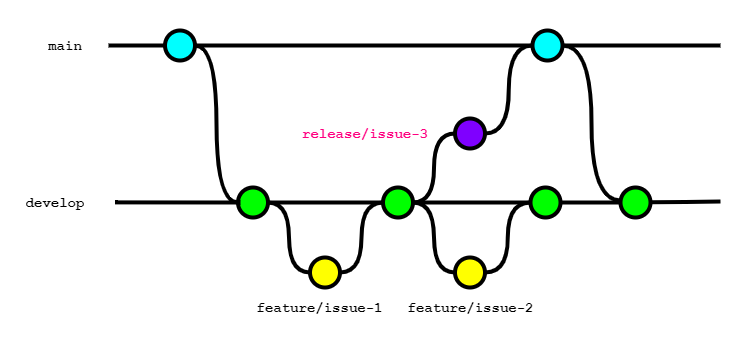

The diagram above was exported from draw.io. Its source (the exported page's mxGraphModel, read from the mxfile embedded in the PNG):
<mxGraphModel dx="1820" dy="1313" grid="1" gridSize="10" guides="1" tooltips="1" connect="1" arrows="1" fold="1" page="1" pageScale="1" pageWidth="827" pageHeight="1169" math="0" shadow="0">
  <root>
    <mxCell id="0" />
    <mxCell id="1" parent="0" />
    <mxCell id="59" value="" style="rounded=0;whiteSpace=wrap;html=1;strokeColor=none;" vertex="1" parent="1">
      <mxGeometry x="90" y="190" width="730" height="340" as="geometry" />
    </mxCell>
    <mxCell id="31" style="edgeStyle=orthogonalEdgeStyle;curved=1;rounded=0;html=1;exitX=1;exitY=0.5;exitPerimeter=0;entryX=0;entryY=0.5;entryPerimeter=0;endArrow=none;endFill=0;jettySize=auto;orthogonalLoop=1;strokeWidth=4;fontSize=15;" parent="1" source="32" target="36" edge="1">
      <mxGeometry relative="1" as="geometry" />
    </mxCell>
    <mxCell id="32" value="" style="verticalLabelPosition=bottom;verticalAlign=top;html=1;strokeWidth=4;shape=mxgraph.flowchart.on-page_reference;plain-blue;gradientColor=none;fillColor=#00FFFF;strokeColor=#000000;" parent="1" vertex="1">
      <mxGeometry x="244.5" y="220" width="30" height="30" as="geometry" />
    </mxCell>
    <mxCell id="33" value="" style="verticalLabelPosition=bottom;verticalAlign=top;html=1;strokeWidth=4;shape=mxgraph.flowchart.on-page_reference;plain-blue;gradientColor=none;strokeColor=#000000;fillColor=#00FFFF;" parent="1" vertex="1">
      <mxGeometry x="612" y="220" width="30" height="30" as="geometry" />
    </mxCell>
    <mxCell id="34" value="" style="edgeStyle=orthogonalEdgeStyle;rounded=0;html=1;jettySize=auto;orthogonalLoop=1;strokeWidth=4;endArrow=none;endFill=0;" parent="1" target="32" edge="1">
      <mxGeometry x="164.5" y="-173" as="geometry">
        <mxPoint x="188" y="235" as="sourcePoint" />
      </mxGeometry>
    </mxCell>
    <mxCell id="35" value="main" style="text;html=1;strokeColor=none;fillColor=none;align=center;verticalAlign=middle;whiteSpace=wrap;overflow=hidden;fontSize=14;fontStyle=1;fontFamily=Courier New;" parent="1" vertex="1">
      <mxGeometry x="120" y="225" width="50" height="20" as="geometry" />
    </mxCell>
    <mxCell id="36" value="" style="verticalLabelPosition=bottom;verticalAlign=top;html=1;strokeWidth=4;shape=mxgraph.flowchart.on-page_reference;plain-purple;gradientColor=none;strokeColor=#000000;fillColor=#00FF00;" parent="1" vertex="1">
      <mxGeometry x="317.5" y="377" width="30" height="30" as="geometry" />
    </mxCell>
    <mxCell id="37" value="" style="verticalLabelPosition=bottom;verticalAlign=top;html=1;strokeWidth=4;shape=mxgraph.flowchart.on-page_reference;plain-purple;gradientColor=none;strokeColor=#000000;fillColor=#FFFF00;" parent="1" vertex="1">
      <mxGeometry x="389.5" y="447" width="30" height="30" as="geometry" />
    </mxCell>
    <mxCell id="38" value="" style="verticalLabelPosition=bottom;verticalAlign=top;html=1;strokeWidth=4;shape=mxgraph.flowchart.on-page_reference;plain-purple;gradientColor=none;strokeColor=#000000;fillColor=#00FF00;" parent="1" vertex="1">
      <mxGeometry x="462.5" y="377" width="30" height="30" as="geometry" />
    </mxCell>
    <mxCell id="39" value="develop" style="text;html=1;strokeColor=none;fillColor=none;align=center;verticalAlign=middle;whiteSpace=wrap;overflow=hidden;fontSize=14;fontStyle=1;fontFamily=Courier New;" parent="1" vertex="1">
      <mxGeometry x="80" y="382" width="110" height="20" as="geometry" />
    </mxCell>
    <mxCell id="40" style="edgeStyle=orthogonalEdgeStyle;curved=1;rounded=0;html=1;exitX=1;exitY=0.5;exitPerimeter=0;entryX=0;entryY=0.5;entryPerimeter=0;endArrow=none;endFill=0;jettySize=auto;orthogonalLoop=1;strokeWidth=4;fontSize=15;exitDx=0;exitDy=0;entryDx=0;entryDy=0;" parent="1" source="36" target="37" edge="1">
      <mxGeometry relative="1" as="geometry">
        <mxPoint x="285" y="322" as="sourcePoint" />
        <mxPoint x="328" y="402" as="targetPoint" />
      </mxGeometry>
    </mxCell>
    <mxCell id="42" style="edgeStyle=orthogonalEdgeStyle;curved=1;rounded=0;html=1;exitX=1;exitY=0.5;exitPerimeter=0;entryX=0;entryY=0.5;entryPerimeter=0;endArrow=none;endFill=0;jettySize=auto;orthogonalLoop=1;strokeWidth=4;fontSize=15;exitDx=0;exitDy=0;entryDx=0;entryDy=0;" parent="1" source="37" target="38" edge="1">
      <mxGeometry relative="1" as="geometry">
        <mxPoint x="358" y="402" as="sourcePoint" />
        <mxPoint x="400" y="472" as="targetPoint" />
      </mxGeometry>
    </mxCell>
    <mxCell id="43" value="" style="verticalLabelPosition=bottom;verticalAlign=top;html=1;strokeWidth=4;shape=mxgraph.flowchart.on-page_reference;plain-purple;gradientColor=none;strokeColor=#000000;fillColor=#FFFF00;" parent="1" vertex="1">
      <mxGeometry x="534.5" y="447" width="30" height="30" as="geometry" />
    </mxCell>
    <mxCell id="45" value="" style="verticalLabelPosition=bottom;verticalAlign=top;html=1;strokeWidth=4;shape=mxgraph.flowchart.on-page_reference;plain-purple;gradientColor=none;strokeColor=#000000;fillColor=#00FF00;" parent="1" vertex="1">
      <mxGeometry x="610" y="377" width="30" height="30" as="geometry" />
    </mxCell>
    <mxCell id="46" style="edgeStyle=orthogonalEdgeStyle;curved=1;rounded=0;html=1;exitX=0;exitY=0.5;exitPerimeter=0;entryX=1;entryY=0.5;entryPerimeter=0;endArrow=none;endFill=0;jettySize=auto;orthogonalLoop=1;strokeWidth=4;fontSize=15;exitDx=0;exitDy=0;entryDx=0;entryDy=0;" parent="1" source="43" target="38" edge="1">
      <mxGeometry relative="1" as="geometry">
        <mxPoint x="430" y="472" as="sourcePoint" />
        <mxPoint x="473" y="402" as="targetPoint" />
      </mxGeometry>
    </mxCell>
    <mxCell id="47" style="edgeStyle=orthogonalEdgeStyle;curved=1;rounded=0;html=1;exitX=0;exitY=0.5;exitPerimeter=0;entryX=1;entryY=0.5;entryPerimeter=0;endArrow=none;endFill=0;jettySize=auto;orthogonalLoop=1;strokeWidth=4;fontSize=15;exitDx=0;exitDy=0;entryDx=0;entryDy=0;" parent="1" source="45" target="43" edge="1">
      <mxGeometry relative="1" as="geometry">
        <mxPoint x="545" y="472" as="sourcePoint" />
        <mxPoint x="503" y="402" as="targetPoint" />
      </mxGeometry>
    </mxCell>
    <mxCell id="48" value="" style="edgeStyle=orthogonalEdgeStyle;curved=1;rounded=0;orthogonalLoop=1;jettySize=auto;html=1;endArrow=none;endFill=0;strokeWidth=4;fontFamily=Courier New;fontSize=16;exitX=1;exitY=0.5;exitDx=0;exitDy=0;exitPerimeter=0;entryX=0;entryY=0.5;entryDx=0;entryDy=0;entryPerimeter=0;" parent="1" source="45" target="huGE8xBxxJf5L3NnX_ef-60" edge="1">
      <mxGeometry relative="1" as="geometry">
        <mxPoint x="690" y="392" as="targetPoint" />
        <mxPoint x="575" y="322" as="sourcePoint" />
      </mxGeometry>
    </mxCell>
    <mxCell id="49" value="" style="verticalLabelPosition=bottom;verticalAlign=top;html=1;strokeWidth=4;shape=mxgraph.flowchart.on-page_reference;plain-purple;gradientColor=none;strokeColor=#000000;fillColor=#7F00FF;" parent="1" vertex="1">
      <mxGeometry x="534.5" y="308" width="30" height="30" as="geometry" />
    </mxCell>
    <mxCell id="50" style="edgeStyle=orthogonalEdgeStyle;curved=1;rounded=0;html=1;exitX=1;exitY=0.5;exitPerimeter=0;entryX=0;entryY=0.5;entryPerimeter=0;endArrow=none;endFill=0;jettySize=auto;orthogonalLoop=1;strokeWidth=4;fontSize=15;exitDx=0;exitDy=0;entryDx=0;entryDy=0;" parent="1" source="38" target="49" edge="1">
      <mxGeometry relative="1" as="geometry">
        <mxPoint x="358" y="402" as="sourcePoint" />
        <mxPoint x="400" y="472" as="targetPoint" />
      </mxGeometry>
    </mxCell>
    <mxCell id="51" value="release/issue-3" style="text;html=1;strokeColor=none;fillColor=none;align=left;verticalAlign=middle;whiteSpace=wrap;overflow=hidden;fontSize=14;fontStyle=1;fontFamily=Courier New;fontColor=#FF0080;" parent="1" vertex="1">
      <mxGeometry x="379.5" y="313" width="162.5" height="20" as="geometry" />
    </mxCell>
    <mxCell id="52" style="edgeStyle=orthogonalEdgeStyle;curved=1;rounded=0;html=1;exitX=1;exitY=0.5;exitPerimeter=0;entryX=0;entryY=0.5;entryPerimeter=0;endArrow=none;endFill=0;jettySize=auto;orthogonalLoop=1;strokeWidth=4;fontSize=15;exitDx=0;exitDy=0;entryDx=0;entryDy=0;" parent="1" source="49" target="33" edge="1">
      <mxGeometry relative="1" as="geometry">
        <mxPoint x="640" y="323" as="sourcePoint" />
        <mxPoint x="545" y="333" as="targetPoint" />
      </mxGeometry>
    </mxCell>
    <mxCell id="53" value="" style="edgeStyle=orthogonalEdgeStyle;curved=1;rounded=0;orthogonalLoop=1;jettySize=auto;html=1;endArrow=none;endFill=0;strokeWidth=4;fontFamily=Courier New;fontSize=16;exitX=1;exitY=0.5;exitDx=0;exitDy=0;exitPerimeter=0;" parent="1" source="33" edge="1">
      <mxGeometry relative="1" as="geometry">
        <mxPoint x="800" y="235" as="targetPoint" />
        <mxPoint x="650" y="402" as="sourcePoint" />
      </mxGeometry>
    </mxCell>
    <mxCell id="54" value="feature/issue-1" style="text;html=1;strokeColor=none;fillColor=none;align=center;verticalAlign=middle;whiteSpace=wrap;overflow=hidden;fontSize=14;fontStyle=1;fontFamily=Courier New;" parent="1" vertex="1">
      <mxGeometry x="317.5" y="487" width="162.5" height="20" as="geometry" />
    </mxCell>
    <mxCell id="55" value="feature/issue-2" style="text;html=1;strokeColor=none;fillColor=none;align=center;verticalAlign=middle;whiteSpace=wrap;overflow=hidden;fontSize=14;fontStyle=1;fontFamily=Courier New;" parent="1" vertex="1">
      <mxGeometry x="469" y="487" width="162.5" height="20" as="geometry" />
    </mxCell>
    <mxCell id="56" value="" style="edgeStyle=orthogonalEdgeStyle;curved=1;rounded=0;orthogonalLoop=1;jettySize=auto;html=1;endArrow=none;endFill=0;strokeWidth=4;fontFamily=Courier New;fontSize=16;exitX=1;exitY=0.5;exitDx=0;exitDy=0;exitPerimeter=0;entryX=0;entryY=0.5;entryDx=0;entryDy=0;entryPerimeter=0;" parent="1" source="32" target="33" edge="1">
      <mxGeometry relative="1" as="geometry">
        <mxPoint x="700" y="245" as="targetPoint" />
        <mxPoint x="652" y="245" as="sourcePoint" />
      </mxGeometry>
    </mxCell>
    <mxCell id="57" value="" style="edgeStyle=orthogonalEdgeStyle;curved=1;rounded=0;orthogonalLoop=1;jettySize=auto;html=1;endArrow=none;endFill=0;strokeWidth=4;fontFamily=Courier New;fontSize=16;exitX=1;exitY=0.5;exitDx=0;exitDy=0;exitPerimeter=0;entryX=0;entryY=0.5;entryDx=0;entryDy=0;entryPerimeter=0;" parent="1" source="36" target="38" edge="1">
      <mxGeometry relative="1" as="geometry">
        <mxPoint x="700" y="402" as="targetPoint" />
        <mxPoint x="650" y="402" as="sourcePoint" />
      </mxGeometry>
    </mxCell>
    <mxCell id="58" value="" style="edgeStyle=orthogonalEdgeStyle;curved=1;rounded=0;orthogonalLoop=1;jettySize=auto;html=1;endArrow=none;endFill=0;strokeWidth=4;fontFamily=Courier New;fontSize=16;exitX=0;exitY=0.5;exitDx=0;exitDy=0;exitPerimeter=0;entryX=1;entryY=0.5;entryDx=0;entryDy=0;entryPerimeter=0;" parent="1" source="45" target="38" edge="1">
      <mxGeometry relative="1" as="geometry">
        <mxPoint x="472.5" y="402" as="targetPoint" />
        <mxPoint x="357.5" y="402" as="sourcePoint" />
      </mxGeometry>
    </mxCell>
    <mxCell id="huGE8xBxxJf5L3NnX_ef-58" value="" style="edgeStyle=orthogonalEdgeStyle;curved=1;rounded=0;orthogonalLoop=1;jettySize=auto;html=1;endArrow=none;endFill=0;strokeWidth=4;fontFamily=Courier New;fontSize=16;exitX=1;exitY=0.5;exitDx=0;exitDy=0;exitPerimeter=0;" parent="1" edge="1">
      <mxGeometry relative="1" as="geometry">
        <mxPoint x="320" y="392" as="targetPoint" />
        <mxPoint x="194.5" y="391.89" as="sourcePoint" />
        <Array as="points">
          <mxPoint x="290" y="392" />
          <mxPoint x="290" y="392" />
        </Array>
      </mxGeometry>
    </mxCell>
    <mxCell id="huGE8xBxxJf5L3NnX_ef-59" style="edgeStyle=orthogonalEdgeStyle;curved=1;rounded=0;html=1;entryX=1;entryY=0.5;entryPerimeter=0;endArrow=none;endFill=0;jettySize=auto;orthogonalLoop=1;strokeWidth=4;fontSize=15;entryDx=0;entryDy=0;" parent="1" target="33" edge="1">
      <mxGeometry relative="1" as="geometry">
        <mxPoint x="700" y="390" as="sourcePoint" />
        <mxPoint x="622" y="245" as="targetPoint" />
      </mxGeometry>
    </mxCell>
    <mxCell id="huGE8xBxxJf5L3NnX_ef-60" value="" style="verticalLabelPosition=bottom;verticalAlign=top;html=1;strokeWidth=4;shape=mxgraph.flowchart.on-page_reference;plain-purple;gradientColor=none;strokeColor=#000000;fillColor=#00FF00;" parent="1" vertex="1">
      <mxGeometry x="700" y="377" width="30" height="30" as="geometry" />
    </mxCell>
    <mxCell id="huGE8xBxxJf5L3NnX_ef-63" value="" style="edgeStyle=orthogonalEdgeStyle;curved=1;rounded=0;orthogonalLoop=1;jettySize=auto;html=1;endArrow=none;endFill=0;strokeWidth=4;fontFamily=Courier New;fontSize=16;exitX=1;exitY=0.5;exitDx=0;exitDy=0;exitPerimeter=0;" parent="1" edge="1">
      <mxGeometry relative="1" as="geometry">
        <mxPoint x="800" y="391" as="targetPoint" />
        <mxPoint x="730" y="391.84" as="sourcePoint" />
        <Array as="points">
          <mxPoint x="765" y="391" />
        </Array>
      </mxGeometry>
    </mxCell>
  </root>
</mxGraphModel>